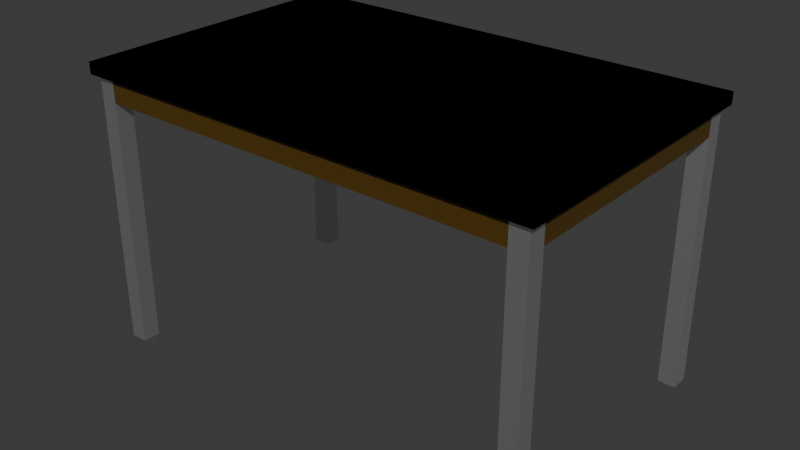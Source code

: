 # Source: blend.blend  (saved by Blender 5.1.30; exported with 4.5.12 LTS)
import bpy
from mathutils import Matrix  # noqa: F401  (used for matrix-valued properties, if any)

bpy.ops.wm.read_factory_settings(use_empty=True)
scene = bpy.context.scene
scene.name = 'Scene'

# ---- collections
col_collection = bpy.data.collections.new('Collection'); scene.collection.children.link(col_collection)

# ---- materials (node trees are filled in below, after node groups)
mat_x = bpy.data.materials.new('マテリアル')
mat_001 = bpy.data.materials.new('マテリアル.001')
mat_004 = bpy.data.materials.new('マテリアル.004')

# ---- material node trees
mat_x.use_nodes = True; mat_x.node_tree.nodes.clear()
_N = mat_x.node_tree.nodes; _L = mat_x.node_tree.links
n0 = _N.new('ShaderNodeBsdfPrincipled'); n0.name = 'プリンシプルBSDF'; n0.location = (-200, 100)
n0.inputs[0].default_value = (0.08165, 0.04325, 0.00364, 1.0)
n1 = _N.new('ShaderNodeOutputMaterial'); n1.name = 'マテリアル出力'; n1.location = (200, 100)
_L.new(n0.outputs[0], n1.inputs[0])
n1.is_active_output = True
mat_001.use_nodes = True; mat_001.node_tree.nodes.clear()
_N = mat_001.node_tree.nodes; _L = mat_001.node_tree.links
n0 = _N.new('ShaderNodeBsdfPrincipled'); n0.name = 'プリンシプルBSDF'; n0.location = (-200, 100)
n0.inputs[0].default_value = (0.5078, 0.2303, 0.02003, 1.0)
n1 = _N.new('ShaderNodeOutputMaterial'); n1.name = 'マテリアル出力'; n1.location = (200, 100)
_L.new(n0.outputs[0], n1.inputs[0])
n1.is_active_output = True
mat_004.use_nodes = True; mat_004.node_tree.nodes.clear()
_N = mat_004.node_tree.nodes; _L = mat_004.node_tree.links
n0 = _N.new('ShaderNodeBsdfPrincipled'); n0.name = 'プリンシプルBSDF'; n0.location = (-200, 100)
n0.inputs[1].default_value = 25.0
n1 = _N.new('ShaderNodeOutputMaterial'); n1.name = 'マテリアル出力'; n1.location = (200, 100)
_L.new(n0.outputs[0], n1.inputs[0])
n1.is_active_output = True

# ---- world
world_world = bpy.data.worlds.new('World'); scene.world = world_world
world_world.use_nodes = True; world_world.node_tree.nodes.clear()
_N = world_world.node_tree.nodes; _L = world_world.node_tree.links
n0 = _N.new('ShaderNodeOutputWorld'); n0.name = 'World Output'; n0.location = (200, 100)
n1 = _N.new('ShaderNodeBackground'); n1.name = 'Background'; n1.location = (-200, 100)
n1.inputs[0].default_value = (0.05088, 0.05088, 0.05088, 1.0)
_L.new(n1.outputs[0], n0.inputs[0])
n0.is_active_output = True
world_world.color = (0.05088, 0.05088, 0.05088)
world_world.sun_shadow_jitter_overblur = 0.0

# ---- meshes
me_x = bpy.data.meshes.new('立方体')
me_x.from_pydata([(-1.0, -1.0, -1.0), (-1.0, -1.0, 1.0), (-1.0, 1.0, -1.0), (-1.0, 1.0, 1.0), (1.0, -1.0, -1.0), (1.0, -1.0, 1.0), (1.0, 1.0, -1.0), (1.0, 1.0, 1.0)], [], [(0, 1, 3, 2), (2, 3, 7, 6), (6, 7, 5, 4), (4, 5, 1, 0), (2, 6, 4, 0), (7, 3, 1, 5)])
_uv = me_x.uv_layers.new(name='UVマップ')
_uv.uv.foreach_set('vector', [0.375, 0.0, 0.625, 0.0, 0.625, 0.25, 0.375, 0.25, 0.375, 0.25, 0.625, 0.25, 0.625, 0.5, 0.375, 0.5, 0.375, 0.5, 0.625, 0.5, 0.625, 0.75, 0.375, 0.75, 0.375, 0.75, 0.625, 0.75, 0.625, 1.0, 0.375, 1.0, 0.125, 0.5, 0.375, 0.5, 0.375, 0.75, 0.125, 0.75, 0.625, 0.5, 0.875, 0.5, 0.875, 0.75, 0.625, 0.75])
me_x.materials.append(mat_x)
me_x.materials.append(mat_001)
me_x.update()
me_001 = bpy.data.meshes.new('立方体.001')
me_001.from_pydata([(-1.0, -1.0, -1.0), (-1.0, -1.0, 1.0), (-1.0, 1.0, -1.0), (-1.0, 1.0, 1.0), (1.0, -1.0, -1.0), (1.0, -1.0, 1.0), (1.0, 1.0, -1.0), (1.0, 1.0, 1.0)], [], [(0, 1, 3, 2), (2, 3, 7, 6), (6, 7, 5, 4), (4, 5, 1, 0), (2, 6, 4, 0), (7, 3, 1, 5)])
_uv = me_001.uv_layers.new(name='UVマップ')
_uv.uv.foreach_set('vector', [0.375, 0.0, 0.625, 0.0, 0.625, 0.25, 0.375, 0.25, 0.375, 0.25, 0.625, 0.25, 0.625, 0.5, 0.375, 0.5, 0.375, 0.5, 0.625, 0.5, 0.625, 0.75, 0.375, 0.75, 0.375, 0.75, 0.625, 0.75, 0.625, 1.0, 0.375, 1.0, 0.125, 0.5, 0.375, 0.5, 0.375, 0.75, 0.125, 0.75, 0.625, 0.5, 0.875, 0.5, 0.875, 0.75, 0.625, 0.75])
me_001.materials.append(mat_004)
me_001.update()
me_002 = bpy.data.meshes.new('立方体.002')
me_002.from_pydata([(-0.8353, 0.3687, -1.087), (-0.8353, 0.3687, 0.9131), (-0.8353, 0.9987, -1.087), (-0.8353, 0.9987, 0.9131), (1.165, 0.3687, -1.087), (1.165, 0.3687, 0.9131), (1.165, 0.9987, -1.087), (1.165, 0.9987, 0.9131)], [], [(0, 1, 3, 2), (2, 3, 7, 6), (6, 7, 5, 4), (4, 5, 1, 0), (2, 6, 4, 0), (7, 3, 1, 5)])
_uv = me_002.uv_layers.new(name='UVマップ')
_uv.uv.foreach_set('vector', [0.375, 0.0, 0.625, 0.0, 0.625, 0.25, 0.375, 0.25, 0.375, 0.25, 0.625, 0.25, 0.625, 0.5, 0.375, 0.5, 0.375, 0.5, 0.625, 0.5, 0.625, 0.75, 0.375, 0.75, 0.375, 0.75, 0.625, 0.75, 0.625, 1.0, 0.375, 1.0, 0.125, 0.5, 0.375, 0.5, 0.375, 0.75, 0.125, 0.75, 0.625, 0.5, 0.875, 0.5, 0.875, 0.75, 0.625, 0.75])
me_002.materials.append(mat_x)
me_002.update()
me_003 = bpy.data.meshes.new('立方体.003')
me_003.from_pydata([(-0.8353, 0.3687, -1.087), (-0.8353, 0.3687, 0.9131), (-0.8353, 1.449, -1.087), (-0.8353, 1.449, 0.9131), (1.165, 0.3687, -1.087), (1.165, 0.3687, 0.9131), (1.165, 1.449, -1.087), (1.165, 1.449, 0.9131)], [], [(0, 1, 3, 2), (2, 3, 7, 6), (6, 7, 5, 4), (4, 5, 1, 0), (2, 6, 4, 0), (7, 3, 1, 5)])
_uv = me_003.uv_layers.new(name='UVマップ')
_uv.uv.foreach_set('vector', [0.375, 0.0, 0.625, 0.0, 0.625, 0.25, 0.375, 0.25, 0.375, 0.25, 0.625, 0.25, 0.625, 0.5, 0.375, 0.5, 0.375, 0.5, 0.625, 0.5, 0.625, 0.75, 0.375, 0.75, 0.375, 0.75, 0.625, 0.75, 0.625, 1.0, 0.375, 1.0, 0.125, 0.5, 0.375, 0.5, 0.375, 0.75, 0.125, 0.75, 0.625, 0.5, 0.875, 0.5, 0.875, 0.75, 0.625, 0.75])
me_003.materials.append(mat_x)
me_003.update()

# ---- objects
ob_x = bpy.data.objects.new('立方体', me_x)
ob_001 = bpy.data.objects.new('立方体.001', me_001)
ob_002 = bpy.data.objects.new('立方体.002', me_002)
ob_003 = bpy.data.objects.new('立方体.003', me_003)

# ---- transforms, parenting, visibility, modifiers, constraints
ob_x.location = (0.0, 0.0, 0.0)
ob_x.scale = (1.2, 0.75, 0.03)
_m = ob_x.modifiers.new('ミラー', 'MIRROR')
ob_001.location = (-1.125, 0.675, -0.73)
ob_001.scale = (0.045, 0.045, 0.7)
_m = ob_001.modifiers.new('ミラー', 'MIRROR')
_m.use_axis = (True, True, False)
_m.mirror_object = ob_x
ob_002.location = (-1.145, -1.367, -0.08478)
ob_002.scale = (0.03, 2.0, 0.06)
_m = ob_002.modifiers.new('ミラー', 'MIRROR')
_m.mirror_object = ob_x
ob_003.location = (1.817, -0.6949, -0.08478)
ob_003.rotation_euler = (0.0, -0.0, 1.571)
ob_003.scale = (0.03, 2.0, 0.06)
_m = ob_003.modifiers.new('ミラー', 'MIRROR')
_m.use_axis = (False, True, False)
_m.mirror_object = ob_x

# ---- collection membership
col_collection.objects.link(ob_x)
col_collection.objects.link(ob_001)
col_collection.objects.link(ob_002)
col_collection.objects.link(ob_003)

# ---- scene / render settings (as saved in the file)
scene.frame_start = 1; scene.frame_end = 250; scene.frame_set(1)
scene.render.engine = 'BLENDER_EEVEE_NEXT'
scene.render.bake_bias = 0.0
scene.render.bake_samples = 0
scene.cycles.sampling_pattern = 'TABULATED_SOBOL'
scene.eevee.use_volume_custom_range = False
bpy.context.view_layer.update()

# ---- added for rendering (the .blend has no active camera and no usable light): camera, sun
cam_auto = bpy.data.cameras.new('AutoCamera')
cam_auto.lens = 50.0
cam_auto.sensor_width = 36.0
cam_auto.clip_end = 1000.0
ob_auto_camera = bpy.data.objects.new('AutoCamera', cam_auto)
scene.collection.objects.link(ob_auto_camera)
ob_auto_camera.location = (2.94646, -3.53575, 1.65717)
ob_auto_camera.rotation_euler = (1.09748, -7.21219e-08, 0.694738)
scene.camera = ob_auto_camera
light_auto_sun = bpy.data.lights.new('AutoSun', 'SUN')
light_auto_sun.energy = 3.0
light_auto_sun.angle = 0.0523599
ob_auto_sun = bpy.data.objects.new('AutoSun', light_auto_sun)
scene.collection.objects.link(ob_auto_sun)
ob_auto_sun.rotation_euler = (0.872665, 0.174533, 0.523599)
bpy.context.view_layer.update()
